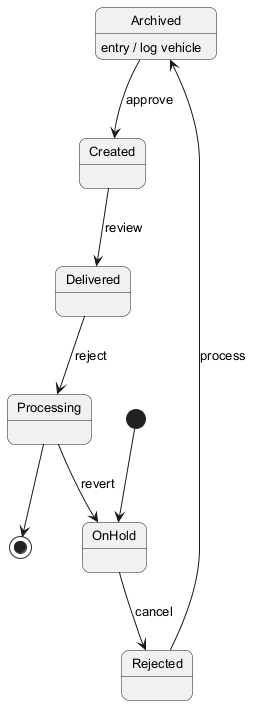

The diagram above was rendered by PlantUML. Its source (embedded in the PNG):
@startuml
skinparam backgroundColor #FFFFFF
skinparam roundCorner 15
skinparam defaultFontSize 13
[*] --> OnHold
OnHold --> Rejected : cancel
Rejected --> Archived : process
Archived --> Created : approve
Archived : entry / log vehicle
Created --> Delivered : review
Delivered --> Processing : reject
Processing --> OnHold : revert
Processing --> [*]
@enduml